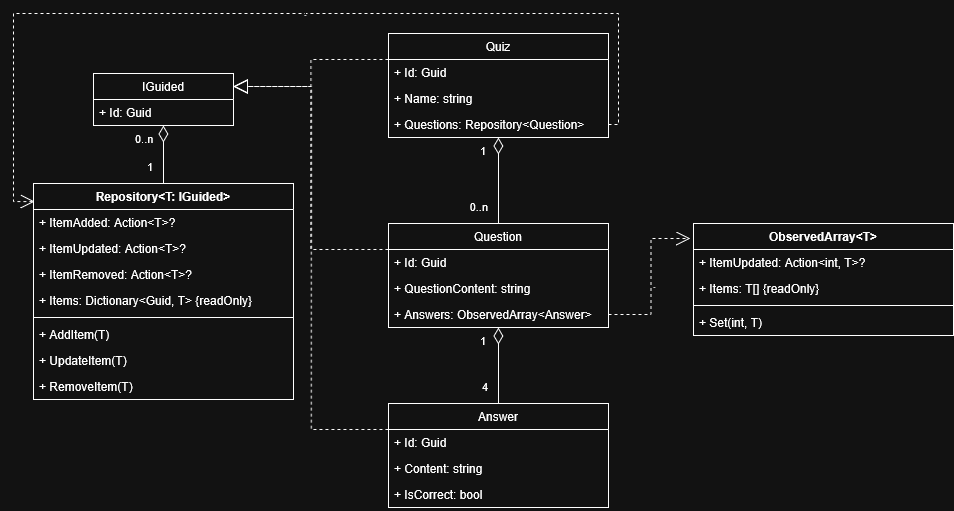

The diagram above was exported from draw.io. Its source (the exported page's mxGraphModel, read from the mxfile embedded in the PNG):
<mxGraphModel dx="1178" dy="633" grid="1" gridSize="10" guides="1" tooltips="1" connect="1" arrows="1" fold="1" page="1" pageScale="1" pageWidth="850" pageHeight="1100" math="0" shadow="0">
  <root>
    <mxCell id="0" />
    <mxCell id="1" parent="0" />
    <mxCell id="EpuL0Bhrhah_V2Ugg2uW-1" parent="1" style="swimlane;fontStyle=0;childLayout=stackLayout;horizontal=1;startSize=26;fillColor=none;horizontalStack=0;resizeParent=1;resizeParentMax=0;resizeLast=0;collapsible=1;marginBottom=0;whiteSpace=wrap;html=1;" value="&lt;div&gt;Question&lt;/div&gt;" vertex="1">
      <mxGeometry height="104" width="220" x="425" y="230" as="geometry" />
    </mxCell>
    <mxCell id="EpuL0Bhrhah_V2Ugg2uW-2" parent="EpuL0Bhrhah_V2Ugg2uW-1" style="text;strokeColor=none;fillColor=none;align=left;verticalAlign=top;spacingLeft=4;spacingRight=4;overflow=hidden;rotatable=0;points=[[0,0.5],[1,0.5]];portConstraint=eastwest;whiteSpace=wrap;html=1;" value="+ Id: Guid" vertex="1">
      <mxGeometry height="26" width="220" y="26" as="geometry" />
    </mxCell>
    <mxCell id="EpuL0Bhrhah_V2Ugg2uW-3" parent="EpuL0Bhrhah_V2Ugg2uW-1" style="text;strokeColor=none;fillColor=none;align=left;verticalAlign=top;spacingLeft=4;spacingRight=4;overflow=hidden;rotatable=0;points=[[0,0.5],[1,0.5]];portConstraint=eastwest;whiteSpace=wrap;html=1;" value="+ QuestionContent: string" vertex="1">
      <mxGeometry height="26" width="220" y="52" as="geometry" />
    </mxCell>
    <mxCell id="EpuL0Bhrhah_V2Ugg2uW-4" parent="EpuL0Bhrhah_V2Ugg2uW-1" style="text;strokeColor=none;fillColor=none;align=left;verticalAlign=top;spacingLeft=4;spacingRight=4;overflow=hidden;rotatable=0;points=[[0,0.5],[1,0.5]];portConstraint=eastwest;whiteSpace=wrap;html=1;" value="+ Answers: ObservedArray&amp;lt;Answer&amp;gt;" vertex="1">
      <mxGeometry height="26" width="220" y="78" as="geometry" />
    </mxCell>
    <mxCell id="EpuL0Bhrhah_V2Ugg2uW-5" parent="1" style="swimlane;fontStyle=0;childLayout=stackLayout;horizontal=1;startSize=26;fillColor=none;horizontalStack=0;resizeParent=1;resizeParentMax=0;resizeLast=0;collapsible=1;marginBottom=0;whiteSpace=wrap;html=1;" value="&lt;div&gt;Answer&lt;/div&gt;" vertex="1">
      <mxGeometry height="104" width="220" x="425" y="410" as="geometry" />
    </mxCell>
    <mxCell id="EpuL0Bhrhah_V2Ugg2uW-6" parent="EpuL0Bhrhah_V2Ugg2uW-5" style="text;strokeColor=none;fillColor=none;align=left;verticalAlign=top;spacingLeft=4;spacingRight=4;overflow=hidden;rotatable=0;points=[[0,0.5],[1,0.5]];portConstraint=eastwest;whiteSpace=wrap;html=1;" value="+ Id: Guid" vertex="1">
      <mxGeometry height="26" width="220" y="26" as="geometry" />
    </mxCell>
    <mxCell id="EpuL0Bhrhah_V2Ugg2uW-7" parent="EpuL0Bhrhah_V2Ugg2uW-5" style="text;strokeColor=none;fillColor=none;align=left;verticalAlign=top;spacingLeft=4;spacingRight=4;overflow=hidden;rotatable=0;points=[[0,0.5],[1,0.5]];portConstraint=eastwest;whiteSpace=wrap;html=1;" value="+ Content: string" vertex="1">
      <mxGeometry height="26" width="220" y="52" as="geometry" />
    </mxCell>
    <mxCell id="EpuL0Bhrhah_V2Ugg2uW-8" parent="EpuL0Bhrhah_V2Ugg2uW-5" style="text;strokeColor=none;fillColor=none;align=left;verticalAlign=top;spacingLeft=4;spacingRight=4;overflow=hidden;rotatable=0;points=[[0,0.5],[1,0.5]];portConstraint=eastwest;whiteSpace=wrap;html=1;" value="+ IsCorrect: bool" vertex="1">
      <mxGeometry height="26" width="220" y="78" as="geometry" />
    </mxCell>
    <mxCell id="EpuL0Bhrhah_V2Ugg2uW-11" parent="1" style="swimlane;fontStyle=0;childLayout=stackLayout;horizontal=1;startSize=26;fillColor=none;horizontalStack=0;resizeParent=1;resizeParentMax=0;resizeLast=0;collapsible=1;marginBottom=0;whiteSpace=wrap;html=1;" value="&lt;div&gt;Quiz&lt;/div&gt;" vertex="1">
      <mxGeometry height="104" width="220" x="425" y="40" as="geometry" />
    </mxCell>
    <mxCell id="EpuL0Bhrhah_V2Ugg2uW-12" parent="EpuL0Bhrhah_V2Ugg2uW-11" style="text;strokeColor=none;fillColor=none;align=left;verticalAlign=top;spacingLeft=4;spacingRight=4;overflow=hidden;rotatable=0;points=[[0,0.5],[1,0.5]];portConstraint=eastwest;whiteSpace=wrap;html=1;" value="+ Id: Guid" vertex="1">
      <mxGeometry height="26" width="220" y="26" as="geometry" />
    </mxCell>
    <mxCell id="EpuL0Bhrhah_V2Ugg2uW-13" parent="EpuL0Bhrhah_V2Ugg2uW-11" style="text;strokeColor=none;fillColor=none;align=left;verticalAlign=top;spacingLeft=4;spacingRight=4;overflow=hidden;rotatable=0;points=[[0,0.5],[1,0.5]];portConstraint=eastwest;whiteSpace=wrap;html=1;" value="+ Name: string" vertex="1">
      <mxGeometry height="26" width="220" y="52" as="geometry" />
    </mxCell>
    <mxCell id="EpuL0Bhrhah_V2Ugg2uW-14" parent="EpuL0Bhrhah_V2Ugg2uW-11" style="text;strokeColor=none;fillColor=none;align=left;verticalAlign=top;spacingLeft=4;spacingRight=4;overflow=hidden;rotatable=0;points=[[0,0.5],[1,0.5]];portConstraint=eastwest;whiteSpace=wrap;html=1;" value="+ Questions: Repository&amp;lt;Question&amp;gt;" vertex="1">
      <mxGeometry height="26" width="220" y="78" as="geometry" />
    </mxCell>
    <mxCell id="EpuL0Bhrhah_V2Ugg2uW-15" edge="1" parent="1" source="EpuL0Bhrhah_V2Ugg2uW-11" style="endArrow=none;html=1;endSize=12;startArrow=diamondThin;startSize=14;startFill=0;edgeStyle=orthogonalEdgeStyle;rounded=0;exitX=0.5;exitY=1;exitDx=0;exitDy=0;entryX=0.5;entryY=0;entryDx=0;entryDy=0;endFill=0;" target="EpuL0Bhrhah_V2Ugg2uW-1" value="&lt;div&gt;&lt;br&gt;&lt;/div&gt;&lt;div&gt;&lt;br&gt;&lt;/div&gt;">
      <mxGeometry relative="1" as="geometry">
        <mxPoint x="295" y="200" as="sourcePoint" />
        <mxPoint x="455" y="200" as="targetPoint" />
      </mxGeometry>
    </mxCell>
    <mxCell id="EpuL0Bhrhah_V2Ugg2uW-16" connectable="0" parent="EpuL0Bhrhah_V2Ugg2uW-15" style="edgeLabel;resizable=0;html=1;align=left;verticalAlign=top;" value="1" vertex="1">
      <mxGeometry relative="1" x="-1" as="geometry">
        <mxPoint x="-20" as="offset" />
      </mxGeometry>
    </mxCell>
    <mxCell id="EpuL0Bhrhah_V2Ugg2uW-17" connectable="0" parent="EpuL0Bhrhah_V2Ugg2uW-15" style="edgeLabel;resizable=0;html=1;align=right;verticalAlign=top;" value="0..n" vertex="1">
      <mxGeometry relative="1" x="1" as="geometry">
        <mxPoint x="-10" y="-30" as="offset" />
      </mxGeometry>
    </mxCell>
    <mxCell id="EpuL0Bhrhah_V2Ugg2uW-18" edge="1" parent="1" source="EpuL0Bhrhah_V2Ugg2uW-1" style="endArrow=none;html=1;endSize=12;startArrow=diamondThin;startSize=14;startFill=0;edgeStyle=orthogonalEdgeStyle;rounded=0;exitX=0.5;exitY=1;exitDx=0;exitDy=0;entryX=0.5;entryY=0;entryDx=0;entryDy=0;endFill=0;" target="EpuL0Bhrhah_V2Ugg2uW-5" value="&lt;div&gt;&lt;br&gt;&lt;/div&gt;&lt;div&gt;&lt;br&gt;&lt;/div&gt;">
      <mxGeometry relative="1" as="geometry">
        <mxPoint x="525" y="210" as="sourcePoint" />
        <mxPoint x="525" y="306" as="targetPoint" />
      </mxGeometry>
    </mxCell>
    <mxCell id="EpuL0Bhrhah_V2Ugg2uW-19" connectable="0" parent="EpuL0Bhrhah_V2Ugg2uW-18" style="edgeLabel;resizable=0;html=1;align=left;verticalAlign=top;" value="1" vertex="1">
      <mxGeometry relative="1" x="-1" as="geometry">
        <mxPoint x="-20" as="offset" />
      </mxGeometry>
    </mxCell>
    <mxCell id="EpuL0Bhrhah_V2Ugg2uW-20" connectable="0" parent="EpuL0Bhrhah_V2Ugg2uW-18" style="edgeLabel;resizable=0;html=1;align=right;verticalAlign=top;" value="4" vertex="1">
      <mxGeometry relative="1" x="1" as="geometry">
        <mxPoint x="-10" y="-30" as="offset" />
      </mxGeometry>
    </mxCell>
    <mxCell id="EpuL0Bhrhah_V2Ugg2uW-21" parent="1" style="swimlane;fontStyle=1;align=center;verticalAlign=top;childLayout=stackLayout;horizontal=1;startSize=26;horizontalStack=0;resizeParent=1;resizeParentMax=0;resizeLast=0;collapsible=1;marginBottom=0;whiteSpace=wrap;html=1;" value="Repository&amp;lt;T: IGuided&amp;gt;" vertex="1">
      <mxGeometry height="216" width="260" x="70" y="190" as="geometry" />
    </mxCell>
    <mxCell id="EpuL0Bhrhah_V2Ugg2uW-22" parent="EpuL0Bhrhah_V2Ugg2uW-21" style="text;strokeColor=none;fillColor=none;align=left;verticalAlign=top;spacingLeft=4;spacingRight=4;overflow=hidden;rotatable=0;points=[[0,0.5],[1,0.5]];portConstraint=eastwest;whiteSpace=wrap;html=1;" value="&lt;div&gt;+ ItemAdded: Action&amp;lt;T&amp;gt;?&lt;/div&gt;&lt;div&gt;&lt;br&gt;&lt;/div&gt;" vertex="1">
      <mxGeometry height="26" width="260" y="26" as="geometry" />
    </mxCell>
    <mxCell id="EpuL0Bhrhah_V2Ugg2uW-35" parent="EpuL0Bhrhah_V2Ugg2uW-21" style="text;strokeColor=none;fillColor=none;align=left;verticalAlign=top;spacingLeft=4;spacingRight=4;overflow=hidden;rotatable=0;points=[[0,0.5],[1,0.5]];portConstraint=eastwest;whiteSpace=wrap;html=1;" value="&lt;div&gt;+ ItemUpdated: Action&amp;lt;T&amp;gt;?&lt;/div&gt;&lt;div&gt;&lt;br&gt;&lt;/div&gt;" vertex="1">
      <mxGeometry height="26" width="260" y="52" as="geometry" />
    </mxCell>
    <mxCell id="EpuL0Bhrhah_V2Ugg2uW-36" parent="EpuL0Bhrhah_V2Ugg2uW-21" style="text;strokeColor=none;fillColor=none;align=left;verticalAlign=top;spacingLeft=4;spacingRight=4;overflow=hidden;rotatable=0;points=[[0,0.5],[1,0.5]];portConstraint=eastwest;whiteSpace=wrap;html=1;" value="&lt;div&gt;+ ItemRemoved: Action&amp;lt;T&amp;gt;?&lt;/div&gt;&lt;div&gt;&lt;br&gt;&lt;/div&gt;" vertex="1">
      <mxGeometry height="26" width="260" y="78" as="geometry" />
    </mxCell>
    <mxCell id="8KnDHj9LYEPDcCE9v0dG-1" parent="EpuL0Bhrhah_V2Ugg2uW-21" style="text;strokeColor=none;fillColor=none;align=left;verticalAlign=top;spacingLeft=4;spacingRight=4;overflow=hidden;rotatable=0;points=[[0,0.5],[1,0.5]];portConstraint=eastwest;whiteSpace=wrap;html=1;" value="&lt;div&gt;+ Items: Dictionary&amp;lt;Guid, T&amp;gt; {readOnly}&lt;/div&gt;&lt;div&gt;&lt;br&gt;&lt;/div&gt;" vertex="1">
      <mxGeometry height="26" width="260" y="104" as="geometry" />
    </mxCell>
    <mxCell id="EpuL0Bhrhah_V2Ugg2uW-23" parent="EpuL0Bhrhah_V2Ugg2uW-21" style="line;strokeWidth=1;fillColor=none;align=left;verticalAlign=middle;spacingTop=-1;spacingLeft=3;spacingRight=3;rotatable=0;labelPosition=right;points=[];portConstraint=eastwest;strokeColor=inherit;" value="" vertex="1">
      <mxGeometry height="8" width="260" y="130" as="geometry" />
    </mxCell>
    <mxCell id="EpuL0Bhrhah_V2Ugg2uW-24" parent="EpuL0Bhrhah_V2Ugg2uW-21" style="text;strokeColor=none;fillColor=none;align=left;verticalAlign=top;spacingLeft=4;spacingRight=4;overflow=hidden;rotatable=0;points=[[0,0.5],[1,0.5]];portConstraint=eastwest;whiteSpace=wrap;html=1;" value="+ AddItem(T)" vertex="1">
      <mxGeometry height="26" width="260" y="138" as="geometry" />
    </mxCell>
    <mxCell id="8KnDHj9LYEPDcCE9v0dG-2" parent="EpuL0Bhrhah_V2Ugg2uW-21" style="text;strokeColor=none;fillColor=none;align=left;verticalAlign=top;spacingLeft=4;spacingRight=4;overflow=hidden;rotatable=0;points=[[0,0.5],[1,0.5]];portConstraint=eastwest;whiteSpace=wrap;html=1;" value="+ UpdateItem(T)" vertex="1">
      <mxGeometry height="26" width="260" y="164" as="geometry" />
    </mxCell>
    <mxCell id="8KnDHj9LYEPDcCE9v0dG-3" parent="EpuL0Bhrhah_V2Ugg2uW-21" style="text;strokeColor=none;fillColor=none;align=left;verticalAlign=top;spacingLeft=4;spacingRight=4;overflow=hidden;rotatable=0;points=[[0,0.5],[1,0.5]];portConstraint=eastwest;whiteSpace=wrap;html=1;" value="+ RemoveItem(T)" vertex="1">
      <mxGeometry height="26" width="260" y="190" as="geometry" />
    </mxCell>
    <mxCell id="EpuL0Bhrhah_V2Ugg2uW-25" parent="1" style="swimlane;fontStyle=0;childLayout=stackLayout;horizontal=1;startSize=26;fillColor=none;horizontalStack=0;resizeParent=1;resizeParentMax=0;resizeLast=0;collapsible=1;marginBottom=0;whiteSpace=wrap;html=1;" value="IGuided" vertex="1">
      <mxGeometry height="52" width="140" x="130" y="80" as="geometry" />
    </mxCell>
    <mxCell id="EpuL0Bhrhah_V2Ugg2uW-26" parent="EpuL0Bhrhah_V2Ugg2uW-25" style="text;strokeColor=none;fillColor=none;align=left;verticalAlign=top;spacingLeft=4;spacingRight=4;overflow=hidden;rotatable=0;points=[[0,0.5],[1,0.5]];portConstraint=eastwest;whiteSpace=wrap;html=1;" value="+ Id: Guid" vertex="1">
      <mxGeometry height="26" width="140" y="26" as="geometry" />
    </mxCell>
    <mxCell id="EpuL0Bhrhah_V2Ugg2uW-29" edge="1" parent="1" source="EpuL0Bhrhah_V2Ugg2uW-11" style="endArrow=block;dashed=1;endFill=0;endSize=12;html=1;rounded=0;exitX=0;exitY=0.25;exitDx=0;exitDy=0;edgeStyle=orthogonalEdgeStyle;entryX=1;entryY=0.25;entryDx=0;entryDy=0;" target="EpuL0Bhrhah_V2Ugg2uW-25" value="">
      <mxGeometry relative="1" width="160" as="geometry">
        <mxPoint x="350" y="330" as="sourcePoint" />
        <mxPoint x="270" y="80" as="targetPoint" />
      </mxGeometry>
    </mxCell>
    <mxCell id="EpuL0Bhrhah_V2Ugg2uW-30" edge="1" parent="1" source="EpuL0Bhrhah_V2Ugg2uW-1" style="endArrow=block;dashed=1;endFill=0;endSize=12;html=1;rounded=0;exitX=0;exitY=0.25;exitDx=0;exitDy=0;orthogonal=1;jumpStyle=none;snapToPoint=0;comic=0;startSize=6;edgeStyle=orthogonalEdgeStyle;entryX=1;entryY=0.25;entryDx=0;entryDy=0;" target="EpuL0Bhrhah_V2Ugg2uW-25" value="">
      <mxGeometry relative="1" width="160" as="geometry">
        <mxPoint x="350" y="330" as="sourcePoint" />
        <mxPoint x="310" y="130" as="targetPoint" />
      </mxGeometry>
    </mxCell>
    <mxCell id="EpuL0Bhrhah_V2Ugg2uW-31" edge="1" parent="1" source="EpuL0Bhrhah_V2Ugg2uW-5" style="endArrow=block;dashed=1;endFill=0;endSize=12;html=1;rounded=0;exitX=0;exitY=0.25;exitDx=0;exitDy=0;edgeStyle=elbowEdgeStyle;entryX=1;entryY=0.25;entryDx=0;entryDy=0;" target="EpuL0Bhrhah_V2Ugg2uW-25" value="">
      <mxGeometry relative="1" width="160" as="geometry">
        <mxPoint x="350" y="330" as="sourcePoint" />
        <mxPoint x="510" y="330" as="targetPoint" />
      </mxGeometry>
    </mxCell>
    <mxCell id="EpuL0Bhrhah_V2Ugg2uW-32" edge="1" parent="1" source="EpuL0Bhrhah_V2Ugg2uW-25" style="endArrow=none;html=1;endSize=12;startArrow=diamondThin;startSize=14;startFill=0;edgeStyle=orthogonalEdgeStyle;rounded=0;exitX=0.5;exitY=1;exitDx=0;exitDy=0;entryX=0.5;entryY=0;entryDx=0;entryDy=0;endFill=0;" target="EpuL0Bhrhah_V2Ugg2uW-21" value="&lt;div&gt;&lt;br&gt;&lt;/div&gt;&lt;div&gt;&lt;br&gt;&lt;/div&gt;">
      <mxGeometry relative="1" as="geometry">
        <mxPoint x="560" y="170" as="sourcePoint" />
        <mxPoint x="560" y="256" as="targetPoint" />
      </mxGeometry>
    </mxCell>
    <mxCell id="EpuL0Bhrhah_V2Ugg2uW-33" connectable="0" parent="EpuL0Bhrhah_V2Ugg2uW-32" style="edgeLabel;resizable=0;html=1;align=left;verticalAlign=top;" value="0..n" vertex="1">
      <mxGeometry relative="1" x="-1" as="geometry">
        <mxPoint x="-30" as="offset" />
      </mxGeometry>
    </mxCell>
    <mxCell id="EpuL0Bhrhah_V2Ugg2uW-34" connectable="0" parent="EpuL0Bhrhah_V2Ugg2uW-32" style="edgeLabel;resizable=0;html=1;align=right;verticalAlign=top;" value="1" vertex="1">
      <mxGeometry relative="1" x="1" as="geometry">
        <mxPoint x="-10" y="-30" as="offset" />
      </mxGeometry>
    </mxCell>
    <mxCell id="8KnDHj9LYEPDcCE9v0dG-4" parent="1" style="swimlane;fontStyle=1;align=center;verticalAlign=top;childLayout=stackLayout;horizontal=1;startSize=26;horizontalStack=0;resizeParent=1;resizeParentMax=0;resizeLast=0;collapsible=1;marginBottom=0;whiteSpace=wrap;html=1;" value="ObservedArray&amp;lt;T&amp;gt;" vertex="1">
      <mxGeometry height="112" width="260" x="730" y="230" as="geometry" />
    </mxCell>
    <mxCell id="8KnDHj9LYEPDcCE9v0dG-6" parent="8KnDHj9LYEPDcCE9v0dG-4" style="text;strokeColor=none;fillColor=none;align=left;verticalAlign=top;spacingLeft=4;spacingRight=4;overflow=hidden;rotatable=0;points=[[0,0.5],[1,0.5]];portConstraint=eastwest;whiteSpace=wrap;html=1;" value="&lt;div&gt;+ ItemUpdated: Action&amp;lt;int, T&amp;gt;?&lt;/div&gt;&lt;div&gt;&lt;br&gt;&lt;/div&gt;" vertex="1">
      <mxGeometry height="26" width="260" y="26" as="geometry" />
    </mxCell>
    <mxCell id="8KnDHj9LYEPDcCE9v0dG-8" parent="8KnDHj9LYEPDcCE9v0dG-4" style="text;strokeColor=none;fillColor=none;align=left;verticalAlign=top;spacingLeft=4;spacingRight=4;overflow=hidden;rotatable=0;points=[[0,0.5],[1,0.5]];portConstraint=eastwest;whiteSpace=wrap;html=1;" value="&lt;div&gt;+ Items: T[] {readOnly}&lt;/div&gt;&lt;div&gt;&lt;br&gt;&lt;/div&gt;" vertex="1">
      <mxGeometry height="26" width="260" y="52" as="geometry" />
    </mxCell>
    <mxCell id="8KnDHj9LYEPDcCE9v0dG-9" parent="8KnDHj9LYEPDcCE9v0dG-4" style="line;strokeWidth=1;fillColor=none;align=left;verticalAlign=middle;spacingTop=-1;spacingLeft=3;spacingRight=3;rotatable=0;labelPosition=right;points=[];portConstraint=eastwest;strokeColor=inherit;" value="" vertex="1">
      <mxGeometry height="8" width="260" y="78" as="geometry" />
    </mxCell>
    <mxCell id="8KnDHj9LYEPDcCE9v0dG-10" parent="8KnDHj9LYEPDcCE9v0dG-4" style="text;strokeColor=none;fillColor=none;align=left;verticalAlign=top;spacingLeft=4;spacingRight=4;overflow=hidden;rotatable=0;points=[[0,0.5],[1,0.5]];portConstraint=eastwest;whiteSpace=wrap;html=1;" value="+ Set(int, T)" vertex="1">
      <mxGeometry height="26" width="260" y="86" as="geometry" />
    </mxCell>
    <mxCell id="8KnDHj9LYEPDcCE9v0dG-13" edge="1" parent="1" source="EpuL0Bhrhah_V2Ugg2uW-4" style="endArrow=open;endSize=12;dashed=1;html=1;rounded=0;exitX=1;exitY=0.5;exitDx=0;exitDy=0;edgeStyle=orthogonalEdgeStyle;entryX=-0.012;entryY=0.134;entryDx=0;entryDy=0;entryPerimeter=0;horizontal=1;" target="8KnDHj9LYEPDcCE9v0dG-4" value="&lt;font style=&quot;font-size: 1px;&quot;&gt;Use&lt;/font&gt;">
      <mxGeometry relative="1" width="160" x="-0.0689" y="-2" as="geometry">
        <mxPoint x="1" as="offset" />
        <mxPoint x="370" y="390" as="sourcePoint" />
        <mxPoint x="370" y="390" as="targetPoint" />
      </mxGeometry>
    </mxCell>
    <mxCell id="8KnDHj9LYEPDcCE9v0dG-15" edge="1" parent="1" source="EpuL0Bhrhah_V2Ugg2uW-14" style="endArrow=open;endSize=12;dashed=1;html=1;rounded=0;exitX=1;exitY=0.5;exitDx=0;exitDy=0;edgeStyle=orthogonalEdgeStyle;entryX=0.004;entryY=0.084;entryDx=0;entryDy=0;entryPerimeter=0;horizontal=1;" target="EpuL0Bhrhah_V2Ugg2uW-21" value="&lt;font style=&quot;font-size: 1px;&quot;&gt;Use&lt;/font&gt;">
      <mxGeometry relative="1" width="160" x="-0.0689" y="-2" as="geometry">
        <mxPoint x="1" as="offset" />
        <Array as="points">
          <mxPoint x="655" y="131" />
          <mxPoint x="655" y="20" />
          <mxPoint x="50" y="20" />
          <mxPoint x="50" y="208" />
        </Array>
        <mxPoint x="690" y="436" as="sourcePoint" />
        <mxPoint x="772" y="360" as="targetPoint" />
      </mxGeometry>
    </mxCell>
  </root>
</mxGraphModel>